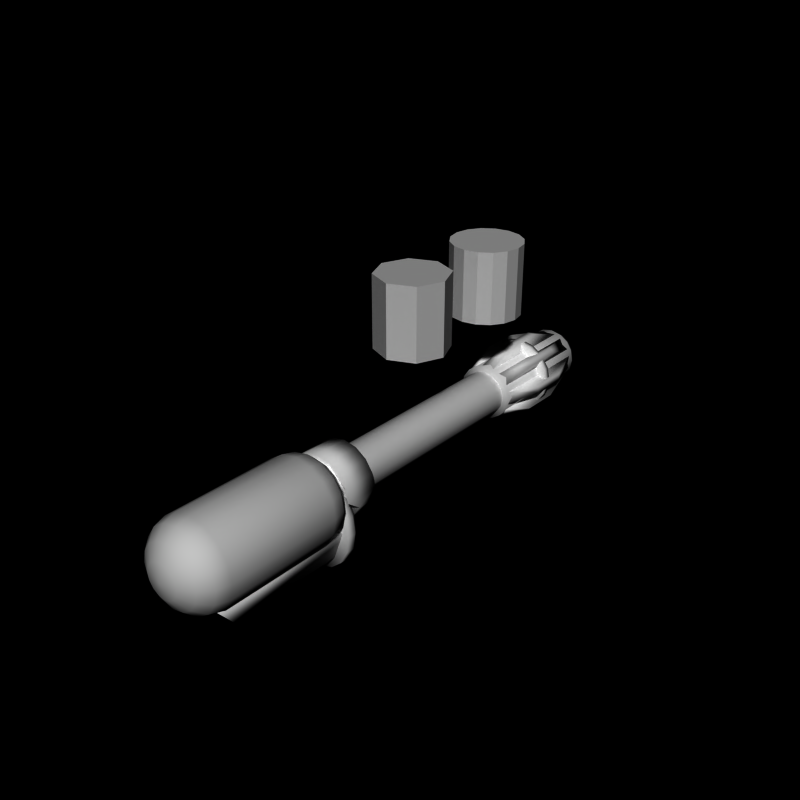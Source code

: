 # Source: flamer4.blend  (saved by Blender 2.66.0; exported with 4.5.12 LTS)
import bpy
from mathutils import Matrix  # noqa: F401  (used for matrix-valued properties, if any)

bpy.ops.wm.read_factory_settings(use_empty=True)
scene = bpy.context.scene
scene.name = 'Scene'

# ---- collections
col_collection_1 = bpy.data.collections.new('Collection 1'); scene.collection.children.link(col_collection_1)

# ---- world
world_world = bpy.data.worlds.new('World'); scene.world = world_world
world_world.color = (0.0, 0.0, 0.0)
world_world.use_sun_shadow = False
world_world.sun_shadow_jitter_overblur = 0.0
world_world.cycles.sampling_method = 'MANUAL'
world_world.cycles.sample_map_resolution = 256

# ---- meshes
me_cube_008 = bpy.data.meshes.new('Cube.008')
me_cube_008.from_pydata([(-0.5, -6.4, -1.8), (-0.5, -3.0, -1.8), (0.0, -3.0, -1.8), (0.0, -6.4, -1.8), (-0.8, -7.1, -0.95), (-0.8, -3.0, -0.95), (0.0, -3.0, -1.0), (0.0, -7.1, -1.0), (0.5, -3.0, -1.8), (0.5, -6.4, -1.8), (0.8, -3.0, -0.95), (0.8, -7.1, -0.95)], [], [(4, 5, 1, 0), (5, 6, 2, 1), (7, 3, 9, 11), (7, 4, 0, 3), (0, 1, 2, 3), (7, 6, 5, 4), (10, 11, 9, 8), (2, 6, 10, 8), (3, 2, 8, 9), (6, 7, 11, 10)])
me_cube_008.polygons.foreach_set('use_smooth', [True] * 10)
_uv = me_cube_008.uv_layers.new(name='UVMap')
_uv.uv.foreach_set('vector', [0.2025, 0.5492, 0.7613, 0.5492, 0.7613, 0.4266, 0.2979, 0.4266, 0.7613, 0.5492, 0.7613, 0.5356, 0.7613, 0.4266, 0.7613, 0.4266, 0.2025, 0.5356, 0.2979, 0.4266, 0.2979, 0.4266, 0.2025, 0.5492, 0.2025, 0.5356, 0.2025, 0.5492, 0.2979, 0.4266, 0.2979, 0.4266, 0.2979, 0.4266, 0.7613, 0.4266, 0.7613, 0.4266, 0.2979, 0.4266, 0.2025, 0.5356, 0.7613, 0.5356, 0.7613, 0.5492, 0.2025, 0.5492, 0.7613, 0.5492, 0.2025, 0.5492, 0.2979, 0.4266, 0.7613, 0.4266, 0.7613, 0.4266, 0.7613, 0.5356, 0.7613, 0.5492, 0.7613, 0.4266, 0.2979, 0.4266, 0.7613, 0.4266, 0.7613, 0.4266, 0.2979, 0.4266, 0.7613, 0.5356, 0.2025, 0.5356, 0.2025, 0.5492, 0.7613, 0.5492])
me_cube_008.use_remesh_preserve_volume = False
me_cube_008.use_remesh_preserve_attributes = False
me_cube_008.use_mirror_vertex_groups = False
me_cube_008.update()
me_cylinder_008 = bpy.data.meshes.new('Cylinder.008')
me_cylinder_008.from_pydata([(7.916e-09, 5.85, 1.045), (7.916e-09, 5.65, 1.045), (0.3999, 5.85, 0.9655), (0.3999, 5.65, 0.9655), (0.7389, 5.85, 0.7389), (0.7389, 5.65, 0.7389), (0.9655, 5.85, 0.3999), (0.9655, 5.65, 0.3999), (1.045, 5.85, 7.65e-07), (1.045, 5.65, -5.721e-07), (0.9655, 5.85, -0.3999), (0.9655, 5.65, -0.3999), (0.7389, 5.85, -0.7389), (0.7389, 5.65, -0.7389), (0.3999, 5.85, -0.9655), (0.3999, 5.65, -0.9655), (-3.326e-07, 5.85, -1.045), (-3.326e-07, 5.65, -1.045), (-0.3999, 5.85, -0.9655), (-0.3999, 5.65, -0.9655), (-0.7389, 5.85, -0.7389), (-0.7389, 5.65, -0.7389), (-0.9655, 5.85, -0.3999), (-0.9655, 5.65, -0.3999), (-1.045, 5.85, 1.695e-06), (-1.045, 5.65, 3.58e-07), (-0.9655, 5.85, 0.3999), (-0.9655, 5.65, 0.3999), (-0.7389, 5.85, 0.7389), (-0.7389, 5.65, 0.7389), (-0.3999, 5.85, 0.9655), (-0.3999, 5.65, 0.9655)], [], [(0, 2, 4, 6, 8, 10, 12, 14, 16, 18, 20, 22, 24, 26, 28, 30), (22, 23, 25, 24), (6, 7, 9, 8), (2, 3, 5, 4), (20, 21, 23, 22), (10, 11, 13, 12), (14, 15, 17, 16), (1, 31, 29, 27, 25, 23, 21, 19, 17, 15, 13, 11, 9, 7, 5, 3), (8, 9, 11, 10), (24, 25, 27, 26), (4, 5, 7, 6), (0, 1, 3, 2), (18, 19, 21, 20), (12, 13, 15, 14), (28, 29, 31, 30), (30, 31, 1, 0), (26, 27, 29, 28), (16, 17, 19, 18)])
me_cylinder_008.polygons.foreach_set('use_smooth', [True] * 18)
_uv = me_cylinder_008.uv_layers.new(name='UVMap')
_uv.uv.foreach_set('vector', [1.224, 0.8689, 1.18, 0.8507, 1.146, 0.817, 1.128, 0.7731, 1.128, 0.7256, 1.146, 0.6816, 1.18, 0.648, 1.224, 0.6298, 1.271, 0.6298, 1.315, 0.648, 1.349, 0.6816, 1.367, 0.7256, 1.367, 0.7731, 1.349, 0.817, 1.315, 0.8507, 1.271, 0.8689, 1.45, 0.8276, 1.415, 0.8276, 1.415, 0.8134, 1.45, 0.8134, 1.45, 0.7136, 1.415, 0.7136, 1.415, 0.6993, 1.45, 0.6993, 1.45, 0.7421, 1.415, 0.7421, 1.415, 0.7278, 1.45, 0.7278, 1.45, 0.8419, 1.415, 0.8419, 1.415, 0.8276, 1.45, 0.8276, 1.45, 0.685, 1.415, 0.685, 1.415, 0.6707, 1.45, 0.6707, 1.45, 0.6565, 1.415, 0.6565, 1.416, 0.6422, 1.45, 0.6422, 1.271, 0.869, 1.315, 0.8508, 1.349, 0.8172, 1.367, 0.7732, 1.367, 0.7257, 1.349, 0.6818, 1.315, 0.6481, 1.271, 0.6299, 1.224, 0.6299, 1.18, 0.6481, 1.146, 0.6818, 1.128, 0.7257, 1.128, 0.7732, 1.146, 0.8172, 1.18, 0.8508, 1.224, 0.869, 1.45, 0.6993, 1.415, 0.6993, 1.415, 0.685, 1.45, 0.685, 1.45, 0.8134, 1.415, 0.8134, 1.415, 0.7991, 1.45, 0.7991, 1.45, 0.7278, 1.415, 0.7278, 1.415, 0.7136, 1.45, 0.7136, 1.45, 0.7564, 1.415, 0.7564, 1.415, 0.7421, 1.45, 0.7421, 1.45, 0.8561, 1.416, 0.8561, 1.415, 0.8419, 1.45, 0.8419, 1.45, 0.6707, 1.415, 0.6707, 1.415, 0.6565, 1.45, 0.6565, 1.45, 0.7849, 1.415, 0.7849, 1.415, 0.7706, 1.45, 0.7706, 1.45, 0.7706, 1.415, 0.7706, 1.415, 0.7564, 1.45, 0.7564, 1.45, 0.7991, 1.415, 0.7991, 1.415, 0.7849, 1.45, 0.7849, 1.45, 0.8704, 1.416, 0.8704, 1.416, 0.8561, 1.45, 0.8561])
me_cylinder_008.use_remesh_preserve_volume = False
me_cylinder_008.use_remesh_preserve_attributes = False
me_cylinder_008.use_mirror_vertex_groups = False
me_cylinder_008.update()
me_cube_007 = bpy.data.meshes.new('Cube.007')
me_cube_007.from_pydata([(-0.2, 4.1, 0.75), (-0.2, 7.4, 0.75), (0.2, 7.4, 0.75), (0.2, 4.1, 0.75), (-0.1, 5.2, 1.1), (-0.1, 6.3, 1.1), (0.1, 6.3, 1.1), (0.1, 5.2, 1.1)], [], [(4, 5, 1, 0), (5, 6, 2, 1), (6, 7, 3, 2), (7, 4, 0, 3), (0, 1, 2, 3), (7, 6, 5, 4)])
me_cube_007.polygons.foreach_set('use_smooth', [True] * 6)
_uv = me_cube_007.uv_layers.new(name='UVMap')
_uv.uv.foreach_set('vector', [1.079, 0.4119, 1.179, 0.4119, 1.179, 0.5119, 1.079, 0.5119, 1.079, 0.4119, 1.179, 0.4119, 1.179, 0.5119, 1.079, 0.5119, 1.079, 0.4119, 1.179, 0.4119, 1.179, 0.5119, 1.079, 0.5119, 1.079, 0.4119, 1.179, 0.4119, 1.179, 0.5119, 1.079, 0.5119, 1.079, 0.4119, 1.179, 0.4119, 1.179, 0.5119, 1.079, 0.5119, 1.079, 0.4119, 1.179, 0.4119, 1.179, 0.5119, 1.079, 0.5119])
me_cube_007.use_remesh_preserve_volume = False
me_cube_007.use_remesh_preserve_attributes = False
me_cube_007.use_mirror_vertex_groups = False
me_cube_007.update()
me_cube_006 = bpy.data.meshes.new('Cube.006')
me_cube_006.from_pydata([(-0.2, 4.1, 0.75), (-0.2, 7.4, 0.75), (0.2, 7.4, 0.75), (0.2, 4.1, 0.75), (-0.1, 5.2, 1.1), (-0.1, 6.3, 1.1), (0.1, 6.3, 1.1), (0.1, 5.2, 1.1)], [], [(4, 5, 1, 0), (5, 6, 2, 1), (6, 7, 3, 2), (7, 4, 0, 3), (0, 1, 2, 3), (7, 6, 5, 4)])
me_cube_006.polygons.foreach_set('use_smooth', [True] * 6)
_uv = me_cube_006.uv_layers.new(name='UV coord')
_uv.uv.foreach_set('vector', [1.079, 0.4119, 1.179, 0.4119, 1.179, 0.5119, 1.079, 0.5119, 1.079, 0.4119, 1.179, 0.4119, 1.179, 0.5119, 1.079, 0.5119, 1.079, 0.4119, 1.179, 0.4119, 1.179, 0.5119, 1.079, 0.5119, 1.079, 0.4119, 1.179, 0.4119, 1.179, 0.5119, 1.079, 0.5119, 1.079, 0.4119, 1.179, 0.4119, 1.179, 0.5119, 1.079, 0.5119, 1.079, 0.4119, 1.179, 0.4119, 1.179, 0.5119, 1.079, 0.5119])
me_cube_006.use_remesh_preserve_volume = False
me_cube_006.use_remesh_preserve_attributes = False
me_cube_006.use_mirror_vertex_groups = False
me_cube_006.update()
me_cube_005 = bpy.data.meshes.new('Cube.005')
me_cube_005.from_pydata([(-0.2, 4.1, 0.75), (-0.2, 7.4, 0.75), (0.2, 7.4, 0.75), (0.2, 4.1, 0.75), (-0.1, 5.2, 1.1), (-0.1, 6.3, 1.1), (0.1, 6.3, 1.1), (0.1, 5.2, 1.1)], [], [(4, 5, 1, 0), (5, 6, 2, 1), (6, 7, 3, 2), (7, 4, 0, 3), (0, 1, 2, 3), (7, 6, 5, 4)])
me_cube_005.polygons.foreach_set('use_smooth', [True] * 6)
_uv = me_cube_005.uv_layers.new(name='UV coord')
_uv.uv.foreach_set('vector', [1.079, 0.4119, 1.179, 0.4119, 1.179, 0.5119, 1.079, 0.5119, 1.079, 0.4119, 1.179, 0.4119, 1.179, 0.5119, 1.079, 0.5119, 1.079, 0.4119, 1.179, 0.4119, 1.179, 0.5119, 1.079, 0.5119, 1.079, 0.4119, 1.179, 0.4119, 1.179, 0.5119, 1.079, 0.5119, 1.079, 0.4119, 1.179, 0.4119, 1.179, 0.5119, 1.079, 0.5119, 1.079, 0.4119, 1.179, 0.4119, 1.179, 0.5119, 1.079, 0.5119])
me_cube_005.use_remesh_preserve_volume = False
me_cube_005.use_remesh_preserve_attributes = False
me_cube_005.use_mirror_vertex_groups = False
me_cube_005.update()
me_cube_004 = bpy.data.meshes.new('Cube.004')
me_cube_004.from_pydata([(-0.2, 4.1, 0.75), (-0.2, 7.4, 0.75), (0.2, 7.4, 0.75), (0.2, 4.1, 0.75), (-0.1, 5.2, 1.1), (-0.1, 6.3, 1.1), (0.1, 6.3, 1.1), (0.1, 5.2, 1.1)], [], [(4, 5, 1, 0), (5, 6, 2, 1), (6, 7, 3, 2), (7, 4, 0, 3), (0, 1, 2, 3), (7, 6, 5, 4)])
me_cube_004.polygons.foreach_set('use_smooth', [True] * 6)
_uv = me_cube_004.uv_layers.new(name='UV coord')
_uv.uv.foreach_set('vector', [1.079, 0.4119, 1.179, 0.4119, 1.179, 0.5119, 1.079, 0.5119, 1.079, 0.4119, 1.179, 0.4119, 1.179, 0.5119, 1.079, 0.5119, 1.079, 0.4119, 1.179, 0.4119, 1.179, 0.5119, 1.079, 0.5119, 1.079, 0.4119, 1.179, 0.4119, 1.179, 0.5119, 1.079, 0.5119, 1.079, 0.4119, 1.179, 0.4119, 1.179, 0.5119, 1.079, 0.5119, 1.079, 0.4119, 1.179, 0.4119, 1.179, 0.5119, 1.079, 0.5119])
me_cube_004.use_remesh_preserve_volume = False
me_cube_004.use_remesh_preserve_attributes = False
me_cube_004.use_mirror_vertex_groups = False
me_cube_004.update()
me_cube_003 = bpy.data.meshes.new('Cube.003')
me_cube_003.from_pydata([(-0.2, 4.1, 0.75), (-0.2, 7.4, 0.75), (0.2, 7.4, 0.75), (0.2, 4.1, 0.75), (-0.1, 5.2, 1.1), (-0.1, 6.3, 1.1), (0.1, 6.3, 1.1), (0.1, 5.2, 1.1)], [], [(4, 5, 1, 0), (5, 6, 2, 1), (6, 7, 3, 2), (7, 4, 0, 3), (0, 1, 2, 3), (7, 6, 5, 4)])
me_cube_003.polygons.foreach_set('use_smooth', [True] * 6)
_uv = me_cube_003.uv_layers.new(name='UV coord')
_uv.uv.foreach_set('vector', [1.079, 0.4119, 1.179, 0.4119, 1.179, 0.5119, 1.079, 0.5119, 1.079, 0.4119, 1.179, 0.4119, 1.179, 0.5119, 1.079, 0.5119, 1.079, 0.4119, 1.179, 0.4119, 1.179, 0.5119, 1.079, 0.5119, 1.079, 0.4119, 1.179, 0.4119, 1.179, 0.5119, 1.079, 0.5119, 1.079, 0.4119, 1.179, 0.4119, 1.179, 0.5119, 1.079, 0.5119, 1.079, 0.4119, 1.179, 0.4119, 1.179, 0.5119, 1.079, 0.5119])
me_cube_003.use_remesh_preserve_volume = False
me_cube_003.use_remesh_preserve_attributes = False
me_cube_003.use_mirror_vertex_groups = False
me_cube_003.update()
me_cube_002 = bpy.data.meshes.new('Cube.002')
me_cube_002.from_pydata([(-0.2, 4.1, 0.75), (-0.2, 7.4, 0.75), (0.2, 7.4, 0.75), (0.2, 4.1, 0.75), (-0.1, 5.2, 1.1), (-0.1, 6.3, 1.1), (0.1, 6.3, 1.1), (0.1, 5.2, 1.1)], [], [(4, 5, 1, 0), (5, 6, 2, 1), (6, 7, 3, 2), (7, 4, 0, 3), (0, 1, 2, 3), (7, 6, 5, 4)])
me_cube_002.polygons.foreach_set('use_smooth', [True] * 6)
_uv = me_cube_002.uv_layers.new(name='UV coord')
_uv.uv.foreach_set('vector', [1.079, 0.4119, 1.179, 0.4119, 1.179, 0.5119, 1.079, 0.5119, 1.079, 0.4119, 1.179, 0.4119, 1.179, 0.5119, 1.079, 0.5119, 1.079, 0.4119, 1.179, 0.4119, 1.179, 0.5119, 1.079, 0.5119, 1.079, 0.4119, 1.179, 0.4119, 1.179, 0.5119, 1.079, 0.5119, 1.079, 0.4119, 1.179, 0.4119, 1.179, 0.5119, 1.079, 0.5119, 1.079, 0.4119, 1.179, 0.4119, 1.179, 0.5119, 1.079, 0.5119])
me_cube_002.use_remesh_preserve_volume = False
me_cube_002.use_remesh_preserve_attributes = False
me_cube_002.use_mirror_vertex_groups = False
me_cube_002.update()
me_cube_001 = bpy.data.meshes.new('Cube.001')
me_cube_001.from_pydata([(-0.2, 4.1, 0.75), (-0.2, 7.4, 0.75), (0.2, 7.4, 0.75), (0.2, 4.1, 0.75), (-0.1, 5.2, 1.1), (-0.1, 6.3, 1.1), (0.1, 6.3, 1.1), (0.1, 5.2, 1.1)], [], [(4, 5, 1, 0), (5, 6, 2, 1), (6, 7, 3, 2), (7, 4, 0, 3), (0, 1, 2, 3), (7, 6, 5, 4)])
me_cube_001.polygons.foreach_set('use_smooth', [True] * 6)
_uv = me_cube_001.uv_layers.new(name='UV coord')
_uv.uv.foreach_set('vector', [1.079, 0.4119, 1.179, 0.4119, 1.179, 0.5119, 1.079, 0.5119, 1.079, 0.4119, 1.179, 0.4119, 1.179, 0.5119, 1.079, 0.5119, 1.079, 0.4119, 1.179, 0.4119, 1.179, 0.5119, 1.079, 0.5119, 1.079, 0.4119, 1.179, 0.4119, 1.179, 0.5119, 1.079, 0.5119, 1.079, 0.4119, 1.179, 0.4119, 1.179, 0.5119, 1.079, 0.5119, 1.079, 0.4119, 1.179, 0.4119, 1.179, 0.5119, 1.079, 0.5119])
me_cube_001.use_remesh_preserve_volume = False
me_cube_001.use_remesh_preserve_attributes = False
me_cube_001.use_mirror_vertex_groups = False
me_cube_001.update()
me_cube = bpy.data.meshes.new('Cube')
me_cube.from_pydata([(-0.2, 4.1, 0.75), (-0.2, 7.4, 0.75), (0.2, 7.4, 0.75), (0.2, 4.1, 0.75), (-0.1, 5.2, 1.1), (-0.1, 6.3, 1.1), (0.1, 6.3, 1.1), (0.1, 5.2, 1.1)], [], [(4, 5, 1, 0), (5, 6, 2, 1), (6, 7, 3, 2), (7, 4, 0, 3), (0, 1, 2, 3), (7, 6, 5, 4)])
me_cube.polygons.foreach_set('use_smooth', [True] * 6)
_uv = me_cube.uv_layers.new(name='UV coord')
_uv.uv.foreach_set('vector', [1.079, 0.4119, 1.179, 0.4119, 1.179, 0.5119, 1.079, 0.5119, 1.079, 0.4119, 1.179, 0.4119, 1.179, 0.5119, 1.079, 0.5119, 1.079, 0.4119, 1.179, 0.4119, 1.179, 0.5119, 1.079, 0.5119, 1.079, 0.4119, 1.179, 0.4119, 1.179, 0.5119, 1.079, 0.5119, 1.079, 0.4119, 1.179, 0.4119, 1.179, 0.5119, 1.079, 0.5119, 1.079, 0.4119, 1.179, 0.4119, 1.179, 0.5119, 1.079, 0.5119])
me_cube.use_remesh_preserve_volume = False
me_cube.use_remesh_preserve_attributes = False
me_cube.use_mirror_vertex_groups = False
me_cube.update()
me_cylinder_006 = bpy.data.meshes.new('Cylinder.006')
me_cylinder_006.from_pydata([(-1.352e-08, -3.7, 1.25), (-1.352e-08, -7.0, 1.25), (0.4784, -3.7, 1.155), (0.4784, -7.0, 1.155), (0.8839, -3.7, 0.8839), (0.8839, -7.0, 0.8839), (1.155, -3.7, 0.4784), (1.155, -7.0, 0.4784), (1.25, -3.7, 8.525e-07), (1.25, -7.0, -7.469e-07), (1.155, -3.7, -0.4784), (1.155, -7.0, -0.4784), (0.8839, -3.7, -0.8839), (0.8839, -7.0, -0.8839), (0.4784, -3.7, -1.155), (0.4784, -7.0, -1.155), (-4.208e-07, -3.7, -1.25), (-4.208e-07, -7.0, -1.25), (-0.4784, -3.7, -1.155), (-0.4784, -7.0, -1.155), (-0.8839, -3.7, -0.8839), (-0.8839, -7.0, -0.8839), (-1.155, -3.7, -0.4784), (-1.155, -7.0, -0.4784), (-1.25, -3.7, 1.965e-06), (-1.25, -7.0, 3.658e-07), (-1.155, -3.7, 0.4784), (-1.155, -7.0, 0.4784), (-0.8839, -3.7, 0.8839), (-0.8839, -7.0, 0.8839), (-0.4784, -3.7, 1.155), (-0.4784, -7.0, 1.155), (-7.556e-09, -7.38, 1.15), (0.4401, -7.38, 1.062), (0.8132, -7.38, 0.8132), (1.062, -7.38, 0.4401), (1.15, -7.38, -8.732e-07), (1.062, -7.38, -0.4401), (0.8132, -7.38, -0.8132), (0.4401, -7.38, -1.062), (-3.823e-07, -7.38, -1.15), (-0.4401, -7.38, -1.062), (-0.8132, -7.38, -0.8132), (-1.062, -7.38, -0.4401), (-1.15, -7.38, 1.505e-07), (-1.062, -7.38, 0.4401), (-0.8132, -7.38, 0.8132), (-0.4401, -7.38, 1.062), (8.835e-09, -7.7, 0.875), (0.3348, -7.7, 0.8084), (0.6187, -7.7, 0.6187), (0.8084, -7.7, 0.3348), (0.875, -7.7, -1.13e-06), (0.8084, -7.7, -0.3348), (0.6187, -7.7, -0.6187), (0.3348, -7.7, -0.8084), (-2.763e-07, -7.7, -0.875), (-0.3348, -7.7, -0.8084), (-0.6187, -7.7, -0.6187), (-0.8084, -7.7, -0.3348), (-0.875, -7.7, -3.51e-07), (-0.8084, -7.7, 0.3348), (-0.6187, -7.7, 0.6187), (-0.3348, -7.7, 0.8084), (3.193e-08, -7.92, 0.4875), (0.1866, -7.92, 0.4504), (0.3447, -7.92, 0.3447), (0.4504, -7.92, 0.1866), (0.4875, -7.92, -1.204e-06), (0.4504, -7.92, -0.1866), (0.3447, -7.92, -0.3447), (0.1866, -7.92, -0.4504), (-1.269e-07, -7.92, -0.4875), (-0.1866, -7.92, -0.4504), (-0.3447, -7.92, -0.3447), (-0.4504, -7.92, -0.1866), (-0.4875, -7.92, -7.702e-07), (-0.4504, -7.92, 0.1866), (-0.3447, -7.92, 0.3447), (-0.1866, -7.92, 0.4504), (6.099e-08, -8.0, -1.215e-06), (-7.556e-09, -3.3, 1.15), (0.4401, -3.3, 1.062), (0.8132, -3.3, 0.8132), (1.062, -3.3, 0.4401), (1.15, -3.3, 1.163e-06), (1.062, -3.3, -0.4401), (0.8132, -3.3, -0.8132), (0.4401, -3.3, -1.062), (-3.823e-07, -3.3, -1.15), (-0.4401, -3.3, -1.062), (-0.8132, -3.3, -0.8132), (-1.062, -3.3, -0.4401), (-1.15, -3.3, 2.187e-06), (-1.062, -3.3, 0.4401), (-0.8132, -3.3, 0.8132), (-0.4401, -3.3, 1.062), (8.835e-09, -3.0, 0.875), (0.3348, -3.0, 0.8084), (0.6187, -3.0, 0.6187), (0.8084, -3.0, 0.3348), (0.875, -3.0, 1.522e-06), (0.8084, -3.0, -0.3348), (0.6187, -3.0, -0.6187), (0.3348, -3.0, -0.8084), (-2.763e-07, -3.0, -0.875), (-0.3348, -3.0, -0.8084), (-0.6187, -3.0, -0.6187), (-0.8084, -3.0, -0.3348), (-0.875, -3.0, 2.301e-06), (-0.8084, -3.0, 0.3349), (-0.6187, -3.0, 0.6187), (-0.3348, -3.0, 0.8084)], [], [(8, 10, 86, 85), (22, 23, 25, 24), (6, 7, 9, 8), (2, 3, 5, 4), (20, 21, 23, 22), (10, 11, 13, 12), (14, 15, 17, 16), (21, 19, 41, 42), (8, 9, 11, 10), (24, 25, 27, 26), (4, 5, 7, 6), (0, 1, 3, 2), (18, 19, 21, 20), (12, 13, 15, 14), (28, 29, 31, 30), (30, 31, 1, 0), (26, 27, 29, 28), (16, 17, 19, 18), (41, 40, 56, 57), (13, 11, 37, 38), (19, 17, 40, 41), (9, 7, 35, 36), (31, 29, 46, 47), (27, 25, 44, 45), (3, 1, 32, 33), (11, 9, 36, 37), (23, 21, 42, 43), (15, 13, 38, 39), (5, 3, 33, 34), (29, 27, 45, 46), (25, 23, 43, 44), (1, 31, 47, 32), (7, 5, 34, 35), (17, 15, 39, 40), (48, 63, 79, 64), (43, 42, 58, 59), (36, 35, 51, 52), (33, 32, 48, 49), (40, 39, 55, 56), (44, 43, 59, 60), (46, 45, 61, 62), (45, 44, 60, 61), (34, 33, 49, 50), (37, 36, 52, 53), (38, 37, 53, 54), (47, 46, 62, 63), (39, 38, 54, 55), (32, 47, 63, 48), (42, 41, 57, 58), (35, 34, 50, 51), (58, 57, 73, 74), (51, 50, 66, 67), (57, 56, 72, 73), (59, 58, 74, 75), (52, 51, 67, 68), (49, 48, 64, 65), (56, 55, 71, 72), (60, 59, 75, 76), (62, 61, 77, 78), (61, 60, 76, 77), (50, 49, 65, 66), (53, 52, 68, 69), (54, 53, 69, 70), (63, 62, 78, 79), (55, 54, 70, 71), (79, 78, 80), (71, 70, 80), (64, 79, 80), (74, 73, 80), (67, 66, 80), (73, 72, 80), (75, 74, 80), (68, 67, 80), (65, 64, 80), (72, 71, 80), (76, 75, 80), (78, 77, 80), (77, 76, 80), (66, 65, 80), (69, 68, 80), (70, 69, 80), (92, 93, 109, 108), (30, 0, 81, 96), (4, 6, 84, 83), (24, 26, 94, 93), (26, 28, 95, 94), (22, 24, 93, 92), (18, 20, 91, 90), (14, 16, 89, 88), (10, 12, 87, 86), (0, 2, 82, 81), (6, 8, 85, 84), (28, 30, 96, 95), (2, 4, 83, 82), (20, 22, 92, 91), (16, 18, 90, 89), (12, 14, 88, 87), (97, 98, 99, 100, 101, 102, 103, 104, 105, 106, 107, 108, 109, 110, 111, 112), (86, 87, 103, 102), (94, 95, 111, 110), (87, 88, 104, 103), (95, 96, 112, 111), (88, 89, 105, 104), (82, 83, 99, 98), (96, 81, 97, 112), (89, 90, 106, 105), (83, 84, 100, 99), (81, 82, 98, 97), (90, 91, 107, 106), (84, 85, 101, 100), (93, 94, 110, 109), (91, 92, 108, 107), (85, 86, 102, 101)])
me_cylinder_006.polygons.foreach_set('use_smooth', [True] * 113)
me_cylinder_006.use_remesh_preserve_volume = False
me_cylinder_006.use_remesh_preserve_attributes = False
me_cylinder_006.use_mirror_vertex_groups = False
me_cylinder_006.update()
me_cylinder_005 = bpy.data.meshes.new('Cylinder.005')
me_cylinder_005.from_pydata([(1.192e-08, -2.5, 5.364e-07), (0.0, -3.0, 0.25), (0.3061, -2.5, -0.07612), (0.3827, -3.0, 0.1548), (0.5657, -2.5, -0.2929), (0.7071, -3.0, -0.1161), (0.7391, -2.5, -0.6173), (0.9239, -3.0, -0.5216), (0.8, -2.5, -1.0), (1.0, -3.0, -1.0), (0.7391, -2.5, -1.383), (0.9239, -3.0, -1.478), (0.5657, -2.5, -1.707), (0.7071, -3.0, -1.884), (0.3061, -2.5, -1.924), (0.3827, -3.0, -2.155), (-2.488e-07, -2.5, -2.0), (-3.258e-07, -3.0, -2.25), (-0.3061, -2.5, -1.924), (-0.3827, -3.0, -2.155), (-0.5657, -2.5, -1.707), (-0.7071, -3.0, -1.884), (-0.7391, -2.5, -1.383), (-0.9239, -3.0, -1.478), (-0.8, -2.5, -1.0), (-1.0, -3.0, -1.0), (-0.7391, -2.5, -0.6173), (-0.9239, -3.0, -0.5216), (-0.5657, -2.5, -0.2929), (-0.7071, -3.0, -0.1161), (-0.3061, -2.5, -0.07612), (-0.3827, -3.0, 0.1548), (0.0, -2.75, 0.25), (0.3827, -2.75, 0.1548), (0.7071, -2.75, -0.1161), (0.9239, -2.75, -0.5216), (1.0, -2.75, -1.0), (0.9239, -2.75, -1.478), (0.7071, -2.75, -1.884), (0.3827, -2.75, -2.155), (-3.258e-07, -2.75, -2.25), (-0.3827, -2.75, -2.155), (-0.7071, -2.75, -1.884), (-0.9239, -2.75, -1.478), (-1.0, -2.75, -1.0), (-0.9239, -2.75, -0.5216), (-0.7071, -2.75, -0.1161), (-0.3827, -2.75, 0.1549)], [], [(0, 2, 4, 6, 8, 10, 12, 14, 16, 18, 20, 22, 24, 26, 28, 30), (43, 23, 25, 44), (35, 7, 9, 36), (33, 3, 5, 34), (42, 21, 23, 43), (37, 11, 13, 38), (39, 15, 17, 40), (1, 31, 29, 27, 25, 23, 21, 19, 17, 15, 13, 11, 9, 7, 5, 3), (36, 9, 11, 37), (44, 25, 27, 45), (34, 5, 7, 35), (32, 1, 3, 33), (41, 19, 21, 42), (38, 13, 15, 39), (46, 29, 31, 47), (47, 31, 1, 32), (45, 27, 29, 46), (40, 17, 19, 41), (22, 43, 44, 24), (6, 35, 36, 8), (2, 33, 34, 4), (20, 42, 43, 22), (10, 37, 38, 12), (14, 39, 40, 16), (8, 36, 37, 10), (24, 44, 45, 26), (4, 34, 35, 6), (0, 32, 33, 2), (18, 41, 42, 20), (12, 38, 39, 14), (28, 46, 47, 30), (30, 47, 32, 0), (26, 45, 46, 28), (16, 40, 41, 18)])
me_cylinder_005.polygons.foreach_set('use_smooth', [True] * 34)
me_cylinder_005.use_remesh_preserve_volume = False
me_cylinder_005.use_remesh_preserve_attributes = False
me_cylinder_005.use_mirror_vertex_groups = False
me_cylinder_005.update()
me_cylinder_004 = bpy.data.meshes.new('Cylinder.004')
me_cylinder_004.from_pydata([(0.0, -2.0, 1.0), (0.0, -3.0, 1.0), (0.3827, -2.0, 0.9239), (0.3827, -3.0, 0.9239), (0.7071, -2.0, 0.7071), (0.7071, -3.0, 0.7071), (0.9239, -2.0, 0.3827), (0.9239, -3.0, 0.3827), (1.0, -2.0, 7.153e-07), (1.0, -3.0, -5.643e-07), (0.9239, -2.0, -0.3827), (0.9239, -2.5, -0.3827), (0.7071, -2.0, -0.7071), (0.7071, -2.5, -0.7071), (0.3827, -2.0, -0.9239), (0.3827, -2.5, -0.9239), (-3.258e-07, -2.0, -1.0), (-3.258e-07, -2.5, -1.0), (-0.3827, -2.0, -0.9239), (-0.3827, -2.5, -0.9239), (-0.7071, -2.0, -0.7071), (-0.7071, -2.5, -0.7071), (-0.9239, -2.0, -0.3827), (-0.9239, -2.5, -0.3827), (-1.0, -2.0, 1.605e-06), (-1.0, -3.0, 3.258e-07), (-0.9239, -2.0, 0.3827), (-0.9239, -3.0, 0.3827), (-0.7071, -2.0, 0.7071), (-0.7071, -3.0, 0.7071), (-0.3827, -2.0, 0.9239), (-0.3827, -3.0, 0.9239)], [], [(0, 2, 4, 6, 8, 10, 12, 14, 16, 18, 20, 22, 24, 26, 28, 30), (22, 23, 25, 24), (6, 7, 9, 8), (2, 3, 5, 4), (20, 21, 23, 22), (10, 11, 13, 12), (14, 15, 17, 16), (1, 31, 29, 27, 25, 23, 21, 19, 17, 15, 13, 11, 9, 7, 5, 3), (8, 9, 11, 10), (24, 25, 27, 26), (4, 5, 7, 6), (0, 1, 3, 2), (18, 19, 21, 20), (12, 13, 15, 14), (28, 29, 31, 30), (30, 31, 1, 0), (26, 27, 29, 28), (16, 17, 19, 18)])
me_cylinder_004.polygons.foreach_set('use_smooth', [True] * 18)
me_cylinder_004.use_remesh_preserve_volume = False
me_cylinder_004.use_remesh_preserve_attributes = False
me_cylinder_004.use_mirror_vertex_groups = False
me_cylinder_004.update()
me_cylinder_003 = bpy.data.meshes.new('Cylinder.003')
me_cylinder_003.from_pydata([(2.086e-08, 4.0, 0.65), (2.086e-08, -2.0, 0.65), (0.2487, 4.0, 0.6005), (0.2487, -2.0, 0.6005), (0.4596, 4.0, 0.4596), (0.4596, -2.0, 0.4596), (0.6005, 4.0, 0.2487), (0.6005, -2.0, 0.2487), (0.65, 4.0, 5.718e-07), (0.65, -2.0, -2.599e-07), (0.6005, 4.0, -0.2487), (0.6005, -2.0, -0.2487), (0.4596, 4.0, -0.4596), (0.4596, -2.0, -0.4596), (0.2487, 4.0, -0.6005), (0.2487, -2.0, -0.6005), (-1.909e-07, 4.0, -0.65), (-1.909e-07, -2.0, -0.65), (-0.2487, 4.0, -0.6005), (-0.2487, -2.0, -0.6005), (-0.4596, 4.0, -0.4596), (-0.4596, -2.0, -0.4596), (-0.6005, 4.0, -0.2487), (-0.6005, -2.0, -0.2487), (-0.65, 4.0, 1.15e-06), (-0.65, -2.0, 3.187e-07), (-0.6005, 4.0, 0.2487), (-0.6005, -2.0, 0.2487), (-0.4596, 4.0, 0.4596), (-0.4596, -2.0, 0.4596), (-0.2487, 4.0, 0.6005), (-0.2487, -2.0, 0.6005)], [], [(22, 23, 25, 24), (6, 7, 9, 8), (2, 3, 5, 4), (20, 21, 23, 22), (10, 11, 13, 12), (14, 15, 17, 16), (8, 9, 11, 10), (24, 25, 27, 26), (4, 5, 7, 6), (0, 1, 3, 2), (18, 19, 21, 20), (12, 13, 15, 14), (28, 29, 31, 30), (30, 31, 1, 0), (26, 27, 29, 28), (16, 17, 19, 18)])
me_cylinder_003.polygons.foreach_set('use_smooth', [True] * 16)
me_cylinder_003.use_remesh_preserve_volume = False
me_cylinder_003.use_remesh_preserve_attributes = False
me_cylinder_003.use_mirror_vertex_groups = False
me_cylinder_003.update()
me_cylinder_002 = bpy.data.meshes.new('Cylinder.002')
me_cylinder_002.from_pydata([(1.192e-08, 7.5, 0.8), (1.192e-08, 4.0, 0.8), (0.3061, 7.5, 0.7391), (0.3061, 4.0, 0.7391), (0.5657, 7.5, 0.5657), (0.5657, 4.0, 0.5657), (0.7391, 7.5, 0.3061), (0.7391, 4.0, 0.3061), (0.8, 7.5, 6.333e-07), (0.8, 4.0, -3.903e-07), (0.7391, 7.5, -0.3061), (0.7391, 4.0, -0.3061), (0.5657, 7.5, -0.5657), (0.5657, 4.0, -0.5657), (0.3061, 7.5, -0.7391), (0.3061, 4.0, -0.7391), (-2.488e-07, 7.5, -0.8), (-2.488e-07, 4.0, -0.8), (-0.3061, 7.5, -0.7391), (-0.3061, 4.0, -0.7391), (-0.5657, 7.5, -0.5657), (-0.5657, 4.0, -0.5657), (-0.7391, 7.5, -0.3061), (-0.7391, 4.0, -0.3061), (-0.8, 7.5, 1.345e-06), (-0.8, 4.0, 3.218e-07), (-0.7391, 7.5, 0.3061), (-0.7391, 4.0, 0.3061), (-0.5657, 7.5, 0.5657), (-0.5657, 4.0, 0.5657), (-0.3061, 7.5, 0.7391), (-0.3061, 4.0, 0.7391), (2.98e-08, 8.0, 0.5), (0.1913, 8.0, 0.4619), (0.3536, 8.0, 0.3536), (0.4619, 8.0, 0.1913), (0.5, 8.0, 1.38e-06), (0.4619, 8.0, -0.1913), (0.3536, 8.0, -0.3536), (0.1913, 8.0, -0.4619), (-1.331e-07, 8.0, -0.5), (-0.1913, 8.0, -0.4619), (-0.3536, 8.0, -0.3536), (-0.4619, 8.0, -0.1913), (-0.5, 8.0, 1.825e-06), (-0.4619, 8.0, 0.1913), (-0.3536, 8.0, 0.3536), (-0.1913, 8.0, 0.4619), (2.98e-08, 4.5, 0.5), (0.1913, 4.5, 0.4619), (0.3536, 4.5, 0.3536), (0.4619, 4.5, 0.1913), (0.5, 4.5, 1.327e-06), (0.4619, 4.5, -0.1913), (0.3536, 4.5, -0.3536), (0.1913, 4.5, -0.4619), (-1.331e-07, 4.5, -0.5), (-0.1913, 4.5, -0.4619), (-0.3536, 4.5, -0.3536), (-0.4619, 4.5, -0.1913), (-0.5, 4.5, 1.772e-06), (-0.4619, 4.5, 0.1913), (-0.3536, 4.5, 0.3536), (-0.1913, 4.5, 0.4619)], [], [(0, 2, 33, 32), (22, 23, 25, 24), (6, 7, 9, 8), (2, 3, 5, 4), (20, 21, 23, 22), (10, 11, 13, 12), (14, 15, 17, 16), (1, 31, 29, 27, 25, 23, 21, 19, 17, 15, 13, 11, 9, 7, 5, 3), (8, 9, 11, 10), (24, 25, 27, 26), (4, 5, 7, 6), (0, 1, 3, 2), (18, 19, 21, 20), (12, 13, 15, 14), (28, 29, 31, 30), (30, 31, 1, 0), (26, 27, 29, 28), (16, 17, 19, 18), (32, 33, 49, 48), (6, 8, 36, 35), (28, 30, 47, 46), (2, 4, 34, 33), (20, 22, 43, 42), (16, 18, 41, 40), (12, 14, 39, 38), (8, 10, 37, 36), (30, 0, 32, 47), (4, 6, 35, 34), (24, 26, 45, 44), (26, 28, 46, 45), (22, 24, 44, 43), (18, 20, 42, 41), (14, 16, 40, 39), (10, 12, 38, 37), (48, 49, 50, 51, 52, 53, 54, 55, 56, 57, 58, 59, 60, 61, 62, 63), (41, 42, 58, 57), (35, 36, 52, 51), (44, 45, 61, 60), (42, 43, 59, 58), (36, 37, 53, 52), (43, 44, 60, 59), (37, 38, 54, 53), (45, 46, 62, 61), (38, 39, 55, 54), (46, 47, 63, 62), (39, 40, 56, 55), (33, 34, 50, 49), (47, 32, 48, 63), (40, 41, 57, 56), (34, 35, 51, 50)])
me_cylinder_002.polygons.foreach_set('use_smooth', [True] * 50)
me_cylinder_002.use_remesh_preserve_volume = False
me_cylinder_002.use_remesh_preserve_attributes = False
me_cylinder_002.use_mirror_vertex_groups = False
me_cylinder_002.update()
me_cylinder_001 = bpy.data.meshes.new('Cylinder.001')
me_cylinder_001.from_pydata([(0.0, 1.0, -1.0), (0.0, 1.0, 1.0), (0.7071, 0.7071, -1.0), (0.7071, 0.7071, 1.0), (1.0, 7.55e-08, -1.0), (1.0, 7.55e-08, 1.0), (0.7071, -0.7071, -1.0), (0.7071, -0.7071, 1.0), (-3.258e-07, -1.0, -1.0), (-3.258e-07, -1.0, 1.0), (-0.7071, -0.7071, -1.0), (-0.7071, -0.7071, 1.0), (-1.0, 9.656e-07, -1.0), (-1.0, 9.656e-07, 1.0), (-0.7071, 0.7071, -1.0), (-0.7071, 0.7071, 1.0)], [], [(1, 15, 13, 11, 9, 7, 5, 3), (10, 11, 13, 12), (8, 9, 11, 10), (0, 2, 4, 6, 8, 10, 12, 14), (12, 13, 15, 14), (4, 5, 7, 6), (0, 1, 3, 2), (6, 7, 9, 8), (2, 3, 5, 4), (14, 15, 1, 0)])
me_cylinder_001.use_remesh_preserve_volume = False
me_cylinder_001.use_remesh_preserve_attributes = False
me_cylinder_001.use_mirror_vertex_groups = False
me_cylinder_001.update()
me_cylinder = bpy.data.meshes.new('Cylinder')
me_cylinder.from_pydata([(0.0, 1.0, -1.0), (0.0, 1.0, 1.0), (0.3827, 0.9239, -1.0), (0.3827, 0.9239, 1.0), (0.7071, 0.7071, -1.0), (0.7071, 0.7071, 1.0), (0.9239, 0.3827, -1.0), (0.9239, 0.3827, 1.0), (1.0, 7.55e-08, -1.0), (1.0, 7.55e-08, 1.0), (0.9239, -0.3827, -1.0), (0.9239, -0.3827, 1.0), (0.7071, -0.7071, -1.0), (0.7071, -0.7071, 1.0), (0.3827, -0.9239, -1.0), (0.3827, -0.9239, 1.0), (-3.258e-07, -1.0, -1.0), (-3.258e-07, -1.0, 1.0), (-0.3827, -0.9239, -1.0), (-0.3827, -0.9239, 1.0), (-0.7071, -0.7071, -1.0), (-0.7071, -0.7071, 1.0), (-0.9239, -0.3827, -1.0), (-0.9239, -0.3827, 1.0), (-1.0, 9.656e-07, -1.0), (-1.0, 9.656e-07, 1.0), (-0.9239, 0.3827, -1.0), (-0.9239, 0.3827, 1.0), (-0.7071, 0.7071, -1.0), (-0.7071, 0.7071, 1.0), (-0.3827, 0.9239, -1.0), (-0.3827, 0.9239, 1.0)], [], [(0, 2, 4, 6, 8, 10, 12, 14, 16, 18, 20, 22, 24, 26, 28, 30), (22, 23, 25, 24), (6, 7, 9, 8), (2, 3, 5, 4), (20, 21, 23, 22), (10, 11, 13, 12), (14, 15, 17, 16), (1, 31, 29, 27, 25, 23, 21, 19, 17, 15, 13, 11, 9, 7, 5, 3), (8, 9, 11, 10), (24, 25, 27, 26), (4, 5, 7, 6), (0, 1, 3, 2), (18, 19, 21, 20), (12, 13, 15, 14), (28, 29, 31, 30), (30, 31, 1, 0), (26, 27, 29, 28), (16, 17, 19, 18)])
me_cylinder.use_remesh_preserve_volume = False
me_cylinder.use_remesh_preserve_attributes = False
me_cylinder.use_mirror_vertex_groups = False
me_cylinder.update()
arm_weapon = bpy.data.armatures.new('Weapon')  # bones are not reproduced

# ---- objects
ob_cube_008 = bpy.data.objects.new('Cube.008', me_cube_008)
ob_cylinder_007 = bpy.data.objects.new('Cylinder.007', me_cylinder_008)
ob_cube_007 = bpy.data.objects.new('Cube.007', me_cube_007)
ob_cube_006 = bpy.data.objects.new('Cube.006', me_cube_006)
ob_cube_005 = bpy.data.objects.new('Cube.005', me_cube_005)
ob_cube_004 = bpy.data.objects.new('Cube.004', me_cube_004)
ob_cube_003 = bpy.data.objects.new('Cube.003', me_cube_003)
ob_cube_002 = bpy.data.objects.new('Cube.002', me_cube_002)
ob_cube_001 = bpy.data.objects.new('Cube.001', me_cube_001)
ob_cube = bpy.data.objects.new('Cube', me_cube)
ob_cylinder_006 = bpy.data.objects.new('Cylinder.006', me_cylinder_006)
ob_cylinder_005 = bpy.data.objects.new('Cylinder.005', me_cylinder_005)
ob_cylinder_004 = bpy.data.objects.new('Cylinder.004', me_cylinder_004)
ob_cylinder_003 = bpy.data.objects.new('Cylinder.003', me_cylinder_003)
ob_cylinder_002 = bpy.data.objects.new('Cylinder.002', me_cylinder_002)
ob_cylinder_001 = bpy.data.objects.new('Cylinder.001', me_cylinder_001)
ob_cylinder = bpy.data.objects.new('Cylinder', me_cylinder)
ob_armature_flak = bpy.data.objects.new('Armature_Flak', arm_weapon)

# ---- transforms, parenting, visibility, modifiers, constraints
ob_cube_008.location = (0.0, 0.0, 0.0)
ob_cube_008.lineart.crease_threshold = 0.0
ob_cylinder_007.location = (0.0, 0.0, 0.0)
ob_cylinder_007.lineart.crease_threshold = 0.0
ob_cube_007.location = (0.0, 0.0, 0.0)
ob_cube_007.rotation_euler = (0.0, 5.498, 0.0)
ob_cube_007.lineart.crease_threshold = 0.0
ob_cube_006.location = (0.0, 0.0, 0.0)
ob_cube_006.rotation_euler = (0.0, 4.712, 0.0)
ob_cube_006.lineart.crease_threshold = 0.0
ob_cube_005.location = (0.0, 0.0, 0.0)
ob_cube_005.rotation_euler = (0.0, 3.927, 0.0)
ob_cube_005.lineart.crease_threshold = 0.0
ob_cube_004.location = (0.0, 0.0, 0.0)
ob_cube_004.rotation_euler = (0.0, 3.142, 0.0)
ob_cube_004.lineart.crease_threshold = 0.0
ob_cube_003.location = (0.0, 0.0, 0.0)
ob_cube_003.rotation_euler = (0.0, 2.356, 0.0)
ob_cube_003.lineart.crease_threshold = 0.0
ob_cube_002.location = (0.0, 0.0, 0.0)
ob_cube_002.rotation_euler = (0.0, 1.571, 0.0)
ob_cube_002.lineart.crease_threshold = 0.0
ob_cube_001.location = (0.0, 0.0, 0.0)
ob_cube_001.rotation_euler = (0.0, 0.7854, 0.0)
ob_cube_001.lineart.crease_threshold = 0.0
ob_cube.location = (0.0, 0.0, 0.0)
ob_cube.lineart.crease_threshold = 0.0
ob_cylinder_006.location = (0.0, 0.0, 0.0)
ob_cylinder_006.lineart.crease_threshold = 0.0
ob_cylinder_005.location = (0.0, 0.0, 0.0)
ob_cylinder_005.lineart.crease_threshold = 0.0
ob_cylinder_004.location = (0.0, 0.0, 0.0)
ob_cylinder_004.lineart.crease_threshold = 0.0
ob_cylinder_003.location = (0.0, 0.0, 0.0)
ob_cylinder_003.lineart.crease_threshold = 0.0
ob_cylinder_002.location = (0.0, 0.0, 0.0)
ob_cylinder_002.lineart.crease_threshold = 0.0
ob_cylinder_001.location = (0.5445, 0.0, 4.0)
ob_cylinder_001.lineart.crease_threshold = 0.0
ob_cylinder.location = (0.5445, 3.087, 4.0)
ob_cylinder.lineart.crease_threshold = 0.0
ob_armature_flak.location = (0.0, 0.0, 0.0)
ob_armature_flak.lineart.crease_threshold = 0.0

# ---- collection membership
col_collection_1.objects.link(ob_cube_008)
col_collection_1.objects.link(ob_cylinder_007)
col_collection_1.objects.link(ob_cube_007)
col_collection_1.objects.link(ob_cube_006)
col_collection_1.objects.link(ob_cube_005)
col_collection_1.objects.link(ob_cube_004)
col_collection_1.objects.link(ob_cube_003)
col_collection_1.objects.link(ob_cube_002)
col_collection_1.objects.link(ob_cube_001)
col_collection_1.objects.link(ob_cube)
col_collection_1.objects.link(ob_cylinder_006)
col_collection_1.objects.link(ob_cylinder_005)
col_collection_1.objects.link(ob_cylinder_004)
col_collection_1.objects.link(ob_cylinder_003)
col_collection_1.objects.link(ob_cylinder_002)
col_collection_1.objects.link(ob_cylinder_001)
col_collection_1.objects.link(ob_cylinder)
col_collection_1.objects.link(ob_armature_flak)

# ---- scene / render settings (as saved in the file)
scene.frame_start = 1; scene.frame_end = 250; scene.frame_set(250)
scene.render.engine = 'BLENDER_EEVEE_NEXT'
scene.render.image_settings.compression = 90
scene.render.resolution_x = 240
scene.render.resolution_y = 240
scene.render.pixel_aspect_x = 100.0
scene.render.pixel_aspect_y = 100.0
scene.render.fps = 25
scene.render.dither_intensity = 0.0
scene.render.film_transparent = True
scene.render.use_compositing = False
scene.render.use_sequencer = False
scene.render.bake_margin = 2
scene.render.bake_bias = 0.0
scene.render.use_stamp_time = False
scene.render.use_stamp_date = False
scene.render.use_stamp_frame = False
scene.render.use_stamp_camera = False
scene.render.use_stamp_scene = False
scene.render.use_stamp_filename = False
scene.render.use_stamp_render_time = False
scene.render.stamp_font_size = 0
scene.cycles.use_denoising = False
scene.cycles.samples = 10
scene.cycles.sampling_pattern = 'TABULATED_SOBOL'
scene.cycles.light_sampling_threshold = 0.0
scene.cycles.use_adaptive_sampling = False
scene.cycles.use_light_tree = False
scene.cycles.blur_glossy = 0.0
scene.cycles.volume_bounces = 1
scene.cycles.pixel_filter_type = 'GAUSSIAN'
scene.cycles.sample_clamp_indirect = 0.0
scene.view_settings.view_transform = 'Raw'
bpy.context.view_layer.update()

# ---- added for rendering (the .blend has no active camera and no usable light): camera, sun
cam_auto = bpy.data.cameras.new('AutoCamera')
cam_auto.lens = 50.0
cam_auto.sensor_width = 36.0
cam_auto.clip_end = 1000.0
ob_auto_camera = bpy.data.objects.new('AutoCamera', cam_auto)
scene.collection.objects.link(ob_auto_camera)
ob_auto_camera.location = (16.6041, -19.7482, 14.5405)
ob_auto_camera.rotation_euler = (1.09748, -7.21219e-08, 0.694738)
scene.camera = ob_auto_camera
light_auto_sun = bpy.data.lights.new('AutoSun', 'SUN')
light_auto_sun.energy = 3.0
light_auto_sun.angle = 0.0523599
ob_auto_sun = bpy.data.objects.new('AutoSun', light_auto_sun)
scene.collection.objects.link(ob_auto_sun)
ob_auto_sun.rotation_euler = (0.872665, 0.174533, 0.523599)
bpy.context.view_layer.update()
